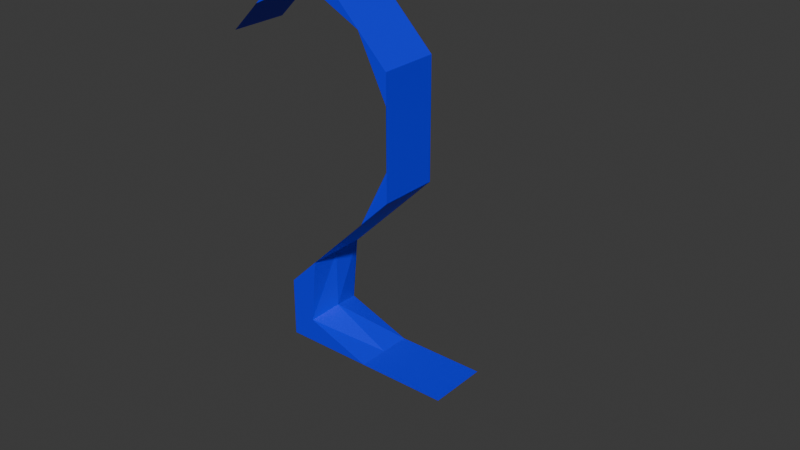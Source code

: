 # Source: 2.blend  (saved by Blender 4.3.32; exported with 4.5.12 LTS)
import bpy
from mathutils import Matrix  # noqa: F401  (used for matrix-valued properties, if any)

bpy.ops.wm.read_factory_settings(use_empty=True)
scene = bpy.context.scene
scene.name = 'Scene'

# ---- collections
col_collection = bpy.data.collections.new('Collection'); scene.collection.children.link(col_collection)

# ---- materials (node trees are filled in below, after node groups)
mat_color = bpy.data.materials.new('Color')

# ---- material node trees
mat_color.use_nodes = True; mat_color.node_tree.nodes.clear()
_N = mat_color.node_tree.nodes; _L = mat_color.node_tree.links
n0 = _N.new('ShaderNodeBsdfPrincipled'); n0.name = 'Principled BSDF'; n0.location = (10, 300)
n0.inputs[0].default_value = (0.0006064, 0.0, 0.9647, 1.0)
n1 = _N.new('ShaderNodeOutputMaterial'); n1.name = 'Material Output'; n1.location = (300, 300)
_L.new(n0.outputs[0], n1.inputs[0])
n1.is_active_output = True

# ---- world
world_world = bpy.data.worlds.new('World'); scene.world = world_world
world_world.use_nodes = True; world_world.node_tree.nodes.clear()
_N = world_world.node_tree.nodes; _L = world_world.node_tree.links
n0 = _N.new('ShaderNodeOutputWorld'); n0.name = 'World Output'; n0.location = (300, 300)
n1 = _N.new('ShaderNodeBackground'); n1.name = 'Background'; n1.location = (10, 300)
n1.inputs[0].default_value = (0.05088, 0.05088, 0.05088, 1.0)
_L.new(n1.outputs[0], n0.inputs[0])
n0.is_active_output = True
world_world.color = (0.05088, 0.05088, 0.05088)
world_world.sun_shadow_jitter_overblur = 0.0

# ---- curves / text
txt_text = bpy.data.curves.new('Text', 'FONT')
txt_text.dimensions = '2D'
txt_text.body = '2'
txt_text.materials.append(mat_color)
txt_text.offset_x = -0.25
txt_text.offset_y = -0.3455

# ---- objects
ob_text = bpy.data.objects.new('Text', txt_text)

# ---- transforms, parenting, visibility, modifiers, constraints
ob_text.location = (0.0, -0.04945, 0.0)
ob_text.rotation_euler = (1.571, -0.0, 0.0)
_m = ob_text.modifiers.new('Solidify', 'SOLIDIFY')
_m.thickness = 0.1
_m = ob_text.modifiers.new('Remesh', 'REMESH')
_m.octree_depth = 6

# ---- collection membership
col_collection.objects.link(ob_text)

# ---- scene / render settings (as saved in the file)
scene.frame_start = 1; scene.frame_end = 250; scene.frame_set(1)
scene.render.engine = 'BLENDER_EEVEE_NEXT'
bpy.context.view_layer.update()

# ---- added for rendering (the .blend has no active camera and no usable light): camera, sun
cam_auto = bpy.data.cameras.new('AutoCamera')
cam_auto.lens = 50.0
cam_auto.sensor_width = 36.0
cam_auto.clip_end = 1000.0
ob_auto_camera = bpy.data.objects.new('AutoCamera', cam_auto)
scene.collection.objects.link(ob_auto_camera)
ob_auto_camera.location = (1.03723, -1.14413, 0.704281)
ob_auto_camera.rotation_euler = (1.09748, -7.21219e-08, 0.694738)
scene.camera = ob_auto_camera
light_auto_sun = bpy.data.lights.new('AutoSun', 'SUN')
light_auto_sun.energy = 3.0
light_auto_sun.angle = 0.0523599
ob_auto_sun = bpy.data.objects.new('AutoSun', light_auto_sun)
scene.collection.objects.link(ob_auto_sun)
ob_auto_sun.rotation_euler = (0.872665, 0.174533, 0.523599)
bpy.context.view_layer.update()
